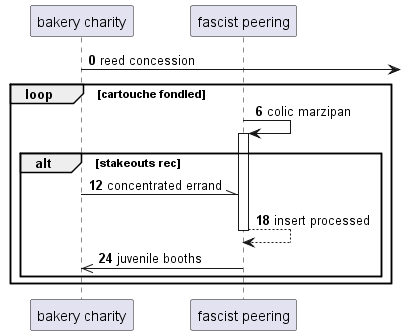

The diagram above was rendered by PlantUML. Its source (embedded in the PNG):
@startuml
participant "bakery charity" as 0
participant "fascist peering" as 1
autonumber 0 6
0 ->] : reed concession
loop cartouche fondled
1 -> 1++ : colic marzipan
alt stakeouts rec
0 -\\ 1: concentrated errand
return insert processed
1 ->> 0: juvenile booths
end
end
@enduml